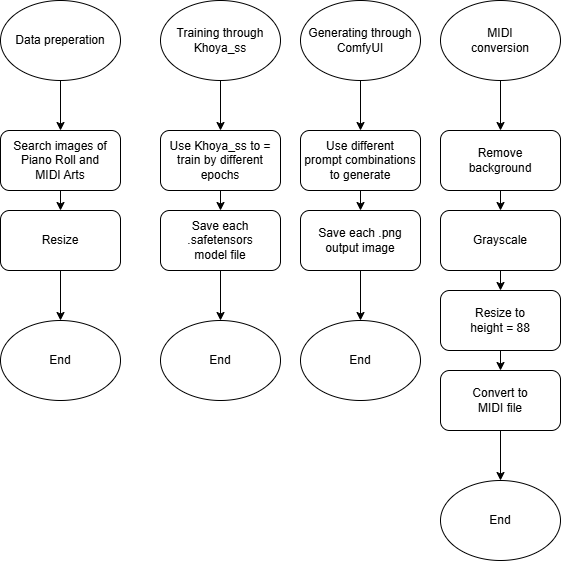

The diagram above was exported from draw.io. Its source (the exported page's mxGraphModel, read from the mxfile embedded in the PNG):
<mxGraphModel dx="979" dy="684" grid="1" gridSize="10" guides="1" tooltips="1" connect="1" arrows="1" fold="1" page="1" pageScale="1" pageWidth="1169" pageHeight="1654" math="0" shadow="0">
  <root>
    <mxCell id="0" />
    <mxCell id="1" parent="0" />
    <mxCell id="36" value="" style="edgeStyle=none;html=1;" edge="1" parent="1" source="2" target="33">
      <mxGeometry relative="1" as="geometry" />
    </mxCell>
    <mxCell id="2" value="Training through&lt;div&gt;Khoya_ss&lt;/div&gt;" style="ellipse;whiteSpace=wrap;html=1;" parent="1" vertex="1">
      <mxGeometry x="200" y="80" width="120" height="80" as="geometry" />
    </mxCell>
    <mxCell id="3" value="End" style="ellipse;whiteSpace=wrap;html=1;" parent="1" vertex="1">
      <mxGeometry x="200" y="400" width="120" height="80" as="geometry" />
    </mxCell>
    <mxCell id="45" value="" style="edgeStyle=none;html=1;" edge="1" parent="1" source="4" target="11">
      <mxGeometry relative="1" as="geometry" />
    </mxCell>
    <mxCell id="4" value="MIDI&lt;div&gt;conversion&lt;/div&gt;" style="ellipse;whiteSpace=wrap;html=1;" parent="1" vertex="1">
      <mxGeometry x="480" y="80" width="120" height="80" as="geometry" />
    </mxCell>
    <mxCell id="5" value="End" style="ellipse;whiteSpace=wrap;html=1;" parent="1" vertex="1">
      <mxGeometry x="480" y="560" width="120" height="80" as="geometry" />
    </mxCell>
    <mxCell id="16" style="edgeStyle=none;html=1;exitX=0.5;exitY=1;exitDx=0;exitDy=0;entryX=0.5;entryY=0;entryDx=0;entryDy=0;" parent="1" source="11" target="12" edge="1">
      <mxGeometry relative="1" as="geometry" />
    </mxCell>
    <mxCell id="11" value="Remove&lt;div&gt;background&lt;/div&gt;" style="rounded=1;whiteSpace=wrap;html=1;" parent="1" vertex="1">
      <mxGeometry x="480" y="210" width="120" height="60" as="geometry" />
    </mxCell>
    <mxCell id="17" style="edgeStyle=none;html=1;exitX=0.5;exitY=1;exitDx=0;exitDy=0;entryX=0.5;entryY=0;entryDx=0;entryDy=0;" parent="1" source="12" target="13" edge="1">
      <mxGeometry relative="1" as="geometry" />
    </mxCell>
    <mxCell id="12" value="Grayscale" style="rounded=1;whiteSpace=wrap;html=1;" parent="1" vertex="1">
      <mxGeometry x="480" y="290" width="120" height="60" as="geometry" />
    </mxCell>
    <mxCell id="19" value="" style="edgeStyle=none;html=1;" parent="1" source="13" target="18" edge="1">
      <mxGeometry relative="1" as="geometry" />
    </mxCell>
    <mxCell id="13" value="Resize to&lt;div&gt;height = 88&lt;/div&gt;" style="rounded=1;whiteSpace=wrap;html=1;" parent="1" vertex="1">
      <mxGeometry x="480" y="370" width="120" height="60" as="geometry" />
    </mxCell>
    <mxCell id="24" value="" style="edgeStyle=none;html=1;" parent="1" source="18" target="5" edge="1">
      <mxGeometry relative="1" as="geometry" />
    </mxCell>
    <mxCell id="18" value="Convert to&lt;div&gt;MIDI file&lt;/div&gt;" style="rounded=1;whiteSpace=wrap;html=1;" parent="1" vertex="1">
      <mxGeometry x="480" y="450" width="120" height="60" as="geometry" />
    </mxCell>
    <mxCell id="28" value="" style="edgeStyle=none;html=1;" parent="1" source="25" target="27" edge="1">
      <mxGeometry relative="1" as="geometry" />
    </mxCell>
    <mxCell id="25" value="Data preperation" style="ellipse;whiteSpace=wrap;html=1;" parent="1" vertex="1">
      <mxGeometry x="40" y="80" width="120" height="80" as="geometry" />
    </mxCell>
    <mxCell id="30" value="" style="edgeStyle=none;html=1;" parent="1" source="27" target="29" edge="1">
      <mxGeometry relative="1" as="geometry" />
    </mxCell>
    <mxCell id="27" value="Search images of&lt;div&gt;Piano Roll and&lt;/div&gt;&lt;div&gt;MIDI Arts&lt;/div&gt;" style="rounded=1;whiteSpace=wrap;html=1;" parent="1" vertex="1">
      <mxGeometry x="40" y="210" width="120" height="60" as="geometry" />
    </mxCell>
    <mxCell id="32" value="" style="edgeStyle=none;html=1;" parent="1" source="29" target="31" edge="1">
      <mxGeometry relative="1" as="geometry" />
    </mxCell>
    <mxCell id="29" value="Resize" style="rounded=1;whiteSpace=wrap;html=1;" parent="1" vertex="1">
      <mxGeometry x="40" y="290" width="120" height="60" as="geometry" />
    </mxCell>
    <mxCell id="31" value="End" style="ellipse;whiteSpace=wrap;html=1;" parent="1" vertex="1">
      <mxGeometry x="40" y="400" width="120" height="80" as="geometry" />
    </mxCell>
    <mxCell id="35" value="" style="edgeStyle=none;html=1;" edge="1" parent="1" source="33" target="34">
      <mxGeometry relative="1" as="geometry" />
    </mxCell>
    <mxCell id="33" value="Use Khoya_ss to =&lt;div&gt;train by different&lt;/div&gt;&lt;div&gt;epochs&lt;/div&gt;" style="rounded=1;whiteSpace=wrap;html=1;" vertex="1" parent="1">
      <mxGeometry x="200" y="210" width="120" height="60" as="geometry" />
    </mxCell>
    <mxCell id="37" value="" style="edgeStyle=none;html=1;" edge="1" parent="1" source="34" target="3">
      <mxGeometry relative="1" as="geometry" />
    </mxCell>
    <mxCell id="34" value="Save each&lt;div&gt;.safetensors&lt;/div&gt;&lt;div&gt;model file&lt;/div&gt;" style="rounded=1;whiteSpace=wrap;html=1;" vertex="1" parent="1">
      <mxGeometry x="200" y="290" width="120" height="60" as="geometry" />
    </mxCell>
    <mxCell id="42" value="" style="edgeStyle=none;html=1;" edge="1" parent="1" source="38" target="39">
      <mxGeometry relative="1" as="geometry" />
    </mxCell>
    <mxCell id="38" value="Generating through&lt;div&gt;ComfyUI&lt;/div&gt;" style="ellipse;whiteSpace=wrap;html=1;" vertex="1" parent="1">
      <mxGeometry x="340" y="80" width="120" height="80" as="geometry" />
    </mxCell>
    <mxCell id="43" value="" style="edgeStyle=none;html=1;" edge="1" parent="1" source="39" target="41">
      <mxGeometry relative="1" as="geometry" />
    </mxCell>
    <mxCell id="39" value="Use different&lt;div&gt;prompt combinations&lt;/div&gt;&lt;div&gt;to generate&lt;/div&gt;" style="rounded=1;whiteSpace=wrap;html=1;" vertex="1" parent="1">
      <mxGeometry x="340" y="210" width="120" height="60" as="geometry" />
    </mxCell>
    <mxCell id="40" value="End" style="ellipse;whiteSpace=wrap;html=1;" vertex="1" parent="1">
      <mxGeometry x="340" y="400" width="120" height="80" as="geometry" />
    </mxCell>
    <mxCell id="44" value="" style="edgeStyle=none;html=1;" edge="1" parent="1" source="41" target="40">
      <mxGeometry relative="1" as="geometry" />
    </mxCell>
    <mxCell id="41" value="Save each&amp;nbsp;&lt;span style=&quot;background-color: transparent;&quot;&gt;.png&lt;/span&gt;&lt;div&gt;&lt;span style=&quot;background-color: transparent;&quot;&gt;output&amp;nbsp;&lt;/span&gt;&lt;span style=&quot;background-color: transparent;&quot;&gt;image&lt;/span&gt;&lt;/div&gt;" style="rounded=1;whiteSpace=wrap;html=1;" vertex="1" parent="1">
      <mxGeometry x="340" y="290" width="120" height="60" as="geometry" />
    </mxCell>
  </root>
</mxGraphModel>